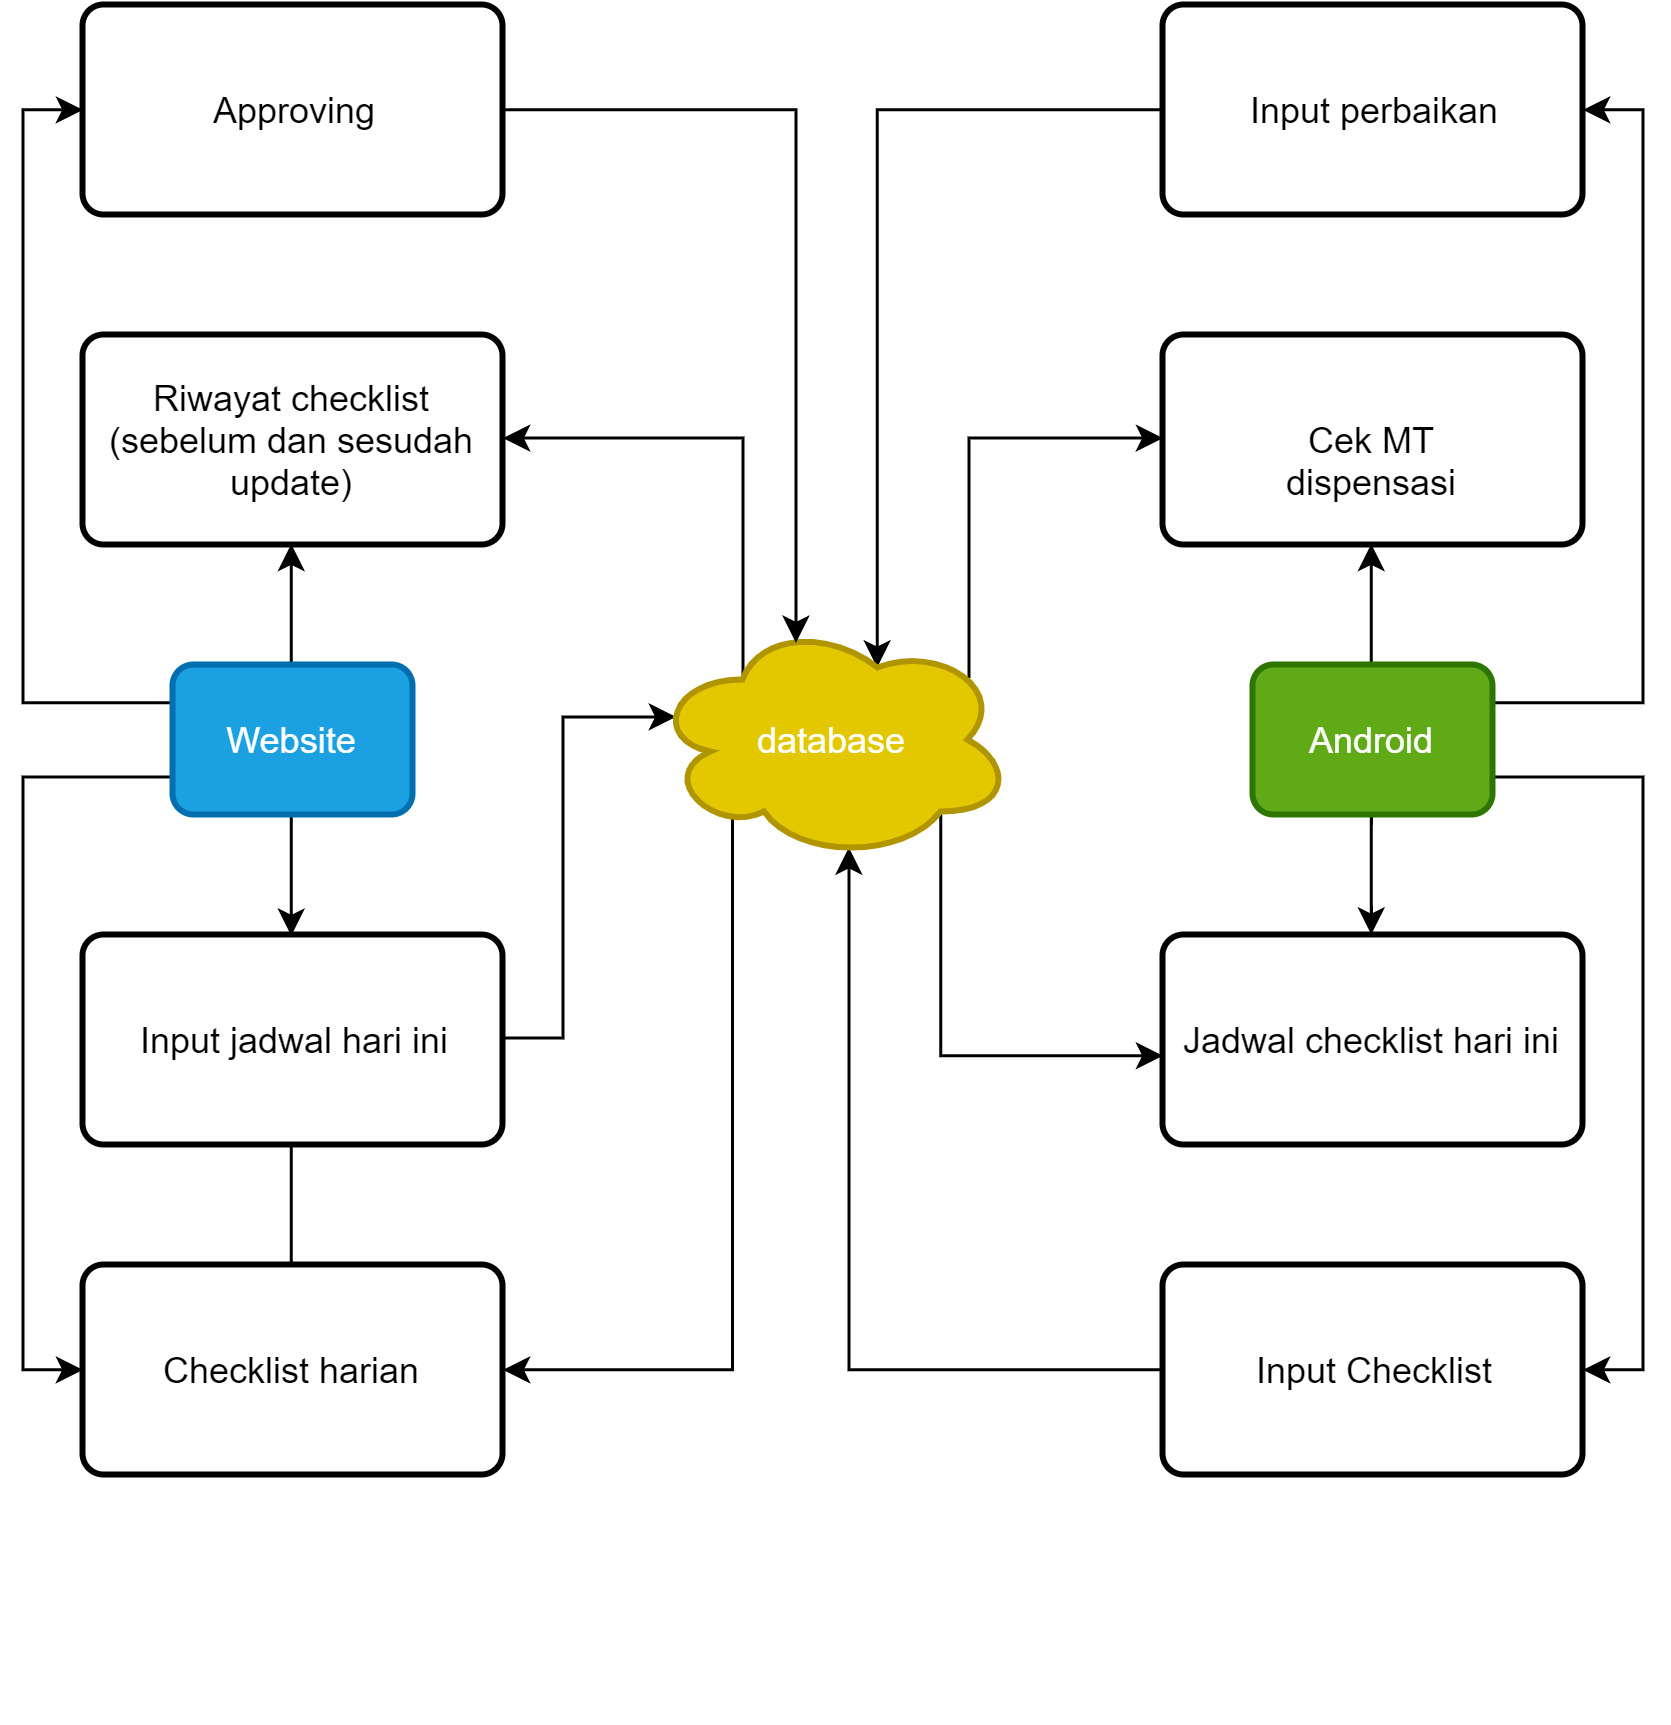

The diagram above was exported from draw.io. Its source (the exported page's mxGraphModel, read from the mxfile embedded in the PNG):
<mxGraphModel dx="1021" dy="579" grid="1" gridSize="10" guides="1" tooltips="1" connect="1" arrows="1" fold="1" page="1" pageScale="1" pageWidth="850" pageHeight="1100" math="0" shadow="0">
  <root>
    <mxCell id="0" />
    <mxCell id="1" parent="0" />
    <mxCell id="nEIRbL5lOJN4BqAg7eoV-10" style="edgeStyle=orthogonalEdgeStyle;rounded=0;orthogonalLoop=1;jettySize=auto;html=1;exitX=0.5;exitY=1;exitDx=0;exitDy=0;entryX=0.5;entryY=0;entryDx=0;entryDy=0;" edge="1" parent="1" source="nEIRbL5lOJN4BqAg7eoV-2" target="nEIRbL5lOJN4BqAg7eoV-6">
      <mxGeometry relative="1" as="geometry" />
    </mxCell>
    <mxCell id="nEIRbL5lOJN4BqAg7eoV-87" style="edgeStyle=orthogonalEdgeStyle;rounded=0;jumpStyle=arc;orthogonalLoop=1;jettySize=auto;html=1;exitX=0.5;exitY=0;exitDx=0;exitDy=0;entryX=0.5;entryY=1;entryDx=0;entryDy=0;endArrow=classic;endFill=1;strokeColor=#000000;" edge="1" parent="1" source="nEIRbL5lOJN4BqAg7eoV-2" target="nEIRbL5lOJN4BqAg7eoV-86">
      <mxGeometry relative="1" as="geometry" />
    </mxCell>
    <mxCell id="nEIRbL5lOJN4BqAg7eoV-92" style="edgeStyle=orthogonalEdgeStyle;rounded=0;jumpStyle=arc;orthogonalLoop=1;jettySize=auto;html=1;exitX=0;exitY=0.25;exitDx=0;exitDy=0;entryX=0;entryY=0.5;entryDx=0;entryDy=0;endArrow=classic;endFill=1;strokeColor=#000000;" edge="1" parent="1" source="nEIRbL5lOJN4BqAg7eoV-2" target="nEIRbL5lOJN4BqAg7eoV-85">
      <mxGeometry relative="1" as="geometry" />
    </mxCell>
    <mxCell id="nEIRbL5lOJN4BqAg7eoV-93" style="edgeStyle=orthogonalEdgeStyle;rounded=0;jumpStyle=arc;orthogonalLoop=1;jettySize=auto;html=1;exitX=0;exitY=0.75;exitDx=0;exitDy=0;entryX=0;entryY=0.5;entryDx=0;entryDy=0;endArrow=classic;endFill=1;strokeColor=#000000;" edge="1" parent="1" source="nEIRbL5lOJN4BqAg7eoV-2" target="nEIRbL5lOJN4BqAg7eoV-11">
      <mxGeometry relative="1" as="geometry">
        <Array as="points">
          <mxPoint x="120" y="498" />
          <mxPoint x="120" y="695" />
        </Array>
      </mxGeometry>
    </mxCell>
    <mxCell id="nEIRbL5lOJN4BqAg7eoV-2" value="Website" style="rounded=1;whiteSpace=wrap;html=1;absoluteArcSize=1;arcSize=14;strokeWidth=2;fillColor=#1ba1e2;strokeColor=#006EAF;fontColor=#ffffff;" vertex="1" parent="1">
      <mxGeometry x="170" y="460" width="80" height="50" as="geometry" />
    </mxCell>
    <mxCell id="nEIRbL5lOJN4BqAg7eoV-68" style="edgeStyle=orthogonalEdgeStyle;rounded=0;jumpStyle=arc;orthogonalLoop=1;jettySize=auto;html=1;exitX=0.5;exitY=1;exitDx=0;exitDy=0;entryX=0.5;entryY=0;entryDx=0;entryDy=0;strokeColor=#000000;endArrow=none;endFill=0;" edge="1" parent="1" source="nEIRbL5lOJN4BqAg7eoV-6" target="nEIRbL5lOJN4BqAg7eoV-11">
      <mxGeometry relative="1" as="geometry" />
    </mxCell>
    <mxCell id="nEIRbL5lOJN4BqAg7eoV-95" style="edgeStyle=orthogonalEdgeStyle;rounded=0;jumpStyle=arc;orthogonalLoop=1;jettySize=auto;html=1;exitX=1;exitY=0.5;exitDx=0;exitDy=0;entryX=0.07;entryY=0.4;entryDx=0;entryDy=0;entryPerimeter=0;endArrow=classic;endFill=1;strokeColor=#000000;" edge="1" parent="1" source="nEIRbL5lOJN4BqAg7eoV-6" target="nEIRbL5lOJN4BqAg7eoV-53">
      <mxGeometry relative="1" as="geometry">
        <Array as="points">
          <mxPoint x="300" y="585" />
          <mxPoint x="300" y="477" />
        </Array>
      </mxGeometry>
    </mxCell>
    <mxCell id="nEIRbL5lOJN4BqAg7eoV-6" value="Input jadwal hari ini" style="rounded=1;whiteSpace=wrap;html=1;absoluteArcSize=1;arcSize=14;strokeWidth=2;" vertex="1" parent="1">
      <mxGeometry x="140" y="550" width="140" height="70" as="geometry" />
    </mxCell>
    <mxCell id="nEIRbL5lOJN4BqAg7eoV-11" value="Checklist harian" style="rounded=1;whiteSpace=wrap;html=1;absoluteArcSize=1;arcSize=14;strokeWidth=2;" vertex="1" parent="1">
      <mxGeometry x="140" y="660" width="140" height="70" as="geometry" />
    </mxCell>
    <mxCell id="nEIRbL5lOJN4BqAg7eoV-18" style="edgeStyle=orthogonalEdgeStyle;rounded=0;orthogonalLoop=1;jettySize=auto;html=1;exitX=0.5;exitY=1;exitDx=0;exitDy=0;" edge="1" parent="1" source="nEIRbL5lOJN4BqAg7eoV-13" target="nEIRbL5lOJN4BqAg7eoV-16">
      <mxGeometry relative="1" as="geometry" />
    </mxCell>
    <mxCell id="nEIRbL5lOJN4BqAg7eoV-79" style="edgeStyle=orthogonalEdgeStyle;rounded=0;jumpStyle=arc;orthogonalLoop=1;jettySize=auto;html=1;exitX=0.5;exitY=0;exitDx=0;exitDy=0;entryX=0.5;entryY=1;entryDx=0;entryDy=0;endArrow=classic;endFill=1;strokeColor=#000000;" edge="1" parent="1" source="nEIRbL5lOJN4BqAg7eoV-13" target="nEIRbL5lOJN4BqAg7eoV-77">
      <mxGeometry relative="1" as="geometry" />
    </mxCell>
    <mxCell id="nEIRbL5lOJN4BqAg7eoV-81" style="edgeStyle=orthogonalEdgeStyle;rounded=0;jumpStyle=arc;orthogonalLoop=1;jettySize=auto;html=1;exitX=1;exitY=0.25;exitDx=0;exitDy=0;entryX=1;entryY=0.5;entryDx=0;entryDy=0;endArrow=classic;endFill=1;strokeColor=#000000;" edge="1" parent="1" source="nEIRbL5lOJN4BqAg7eoV-13" target="nEIRbL5lOJN4BqAg7eoV-44">
      <mxGeometry relative="1" as="geometry">
        <Array as="points">
          <mxPoint x="660" y="473" />
          <mxPoint x="660" y="275" />
        </Array>
      </mxGeometry>
    </mxCell>
    <mxCell id="nEIRbL5lOJN4BqAg7eoV-82" style="edgeStyle=orthogonalEdgeStyle;rounded=0;jumpStyle=arc;orthogonalLoop=1;jettySize=auto;html=1;exitX=1;exitY=0.75;exitDx=0;exitDy=0;endArrow=classic;endFill=1;strokeColor=#000000;entryX=1;entryY=0.5;entryDx=0;entryDy=0;" edge="1" parent="1" source="nEIRbL5lOJN4BqAg7eoV-13" target="nEIRbL5lOJN4BqAg7eoV-19">
      <mxGeometry relative="1" as="geometry">
        <mxPoint x="670" y="700" as="targetPoint" />
      </mxGeometry>
    </mxCell>
    <mxCell id="nEIRbL5lOJN4BqAg7eoV-13" value="Android" style="rounded=1;whiteSpace=wrap;html=1;absoluteArcSize=1;arcSize=14;strokeWidth=2;fillColor=#60a917;strokeColor=#2D7600;fontColor=#ffffff;" vertex="1" parent="1">
      <mxGeometry x="530" y="460" width="80" height="50" as="geometry" />
    </mxCell>
    <mxCell id="nEIRbL5lOJN4BqAg7eoV-16" value="Jadwal checklist hari ini" style="rounded=1;whiteSpace=wrap;html=1;absoluteArcSize=1;arcSize=14;strokeWidth=2;" vertex="1" parent="1">
      <mxGeometry x="500" y="550" width="140" height="70" as="geometry" />
    </mxCell>
    <mxCell id="nEIRbL5lOJN4BqAg7eoV-58" style="edgeStyle=orthogonalEdgeStyle;rounded=0;jumpStyle=arc;orthogonalLoop=1;jettySize=auto;html=1;exitX=0;exitY=0.5;exitDx=0;exitDy=0;entryX=0.55;entryY=0.95;entryDx=0;entryDy=0;entryPerimeter=0;strokeColor=#000000;" edge="1" parent="1" source="nEIRbL5lOJN4BqAg7eoV-19" target="nEIRbL5lOJN4BqAg7eoV-53">
      <mxGeometry relative="1" as="geometry" />
    </mxCell>
    <mxCell id="nEIRbL5lOJN4BqAg7eoV-19" value="Input Checklist" style="rounded=1;whiteSpace=wrap;html=1;absoluteArcSize=1;arcSize=14;strokeWidth=2;" vertex="1" parent="1">
      <mxGeometry x="500" y="660" width="140" height="70" as="geometry" />
    </mxCell>
    <mxCell id="nEIRbL5lOJN4BqAg7eoV-84" style="edgeStyle=orthogonalEdgeStyle;rounded=0;jumpStyle=arc;orthogonalLoop=1;jettySize=auto;html=1;exitX=0;exitY=0.5;exitDx=0;exitDy=0;entryX=0.625;entryY=0.2;entryDx=0;entryDy=0;entryPerimeter=0;endArrow=classic;endFill=1;strokeColor=#000000;" edge="1" parent="1" source="nEIRbL5lOJN4BqAg7eoV-44" target="nEIRbL5lOJN4BqAg7eoV-53">
      <mxGeometry relative="1" as="geometry" />
    </mxCell>
    <mxCell id="nEIRbL5lOJN4BqAg7eoV-44" value="Input perbaikan" style="rounded=1;whiteSpace=wrap;html=1;absoluteArcSize=1;arcSize=14;strokeWidth=2;" vertex="1" parent="1">
      <mxGeometry x="500" y="240" width="140" height="70" as="geometry" />
    </mxCell>
    <mxCell id="nEIRbL5lOJN4BqAg7eoV-55" style="edgeStyle=orthogonalEdgeStyle;rounded=0;jumpStyle=arc;orthogonalLoop=1;jettySize=auto;html=1;exitX=0.96;exitY=0.7;exitDx=0;exitDy=0;exitPerimeter=0;entryX=0;entryY=0.5;entryDx=0;entryDy=0;strokeColor=none;" edge="1" parent="1" source="nEIRbL5lOJN4BqAg7eoV-53">
      <mxGeometry relative="1" as="geometry">
        <mxPoint x="500" y="805" as="targetPoint" />
      </mxGeometry>
    </mxCell>
    <mxCell id="nEIRbL5lOJN4BqAg7eoV-83" style="edgeStyle=orthogonalEdgeStyle;rounded=0;jumpStyle=arc;orthogonalLoop=1;jettySize=auto;html=1;exitX=0.88;exitY=0.25;exitDx=0;exitDy=0;exitPerimeter=0;entryX=0;entryY=0.5;entryDx=0;entryDy=0;endArrow=classic;endFill=1;strokeColor=#000000;" edge="1" parent="1" source="nEIRbL5lOJN4BqAg7eoV-53" target="nEIRbL5lOJN4BqAg7eoV-77">
      <mxGeometry relative="1" as="geometry">
        <Array as="points">
          <mxPoint x="435" y="385" />
        </Array>
      </mxGeometry>
    </mxCell>
    <mxCell id="nEIRbL5lOJN4BqAg7eoV-94" style="edgeStyle=orthogonalEdgeStyle;rounded=0;jumpStyle=arc;orthogonalLoop=1;jettySize=auto;html=1;exitX=0.31;exitY=0.8;exitDx=0;exitDy=0;exitPerimeter=0;entryX=1;entryY=0.5;entryDx=0;entryDy=0;endArrow=classic;endFill=1;strokeColor=#000000;" edge="1" parent="1" source="nEIRbL5lOJN4BqAg7eoV-53" target="nEIRbL5lOJN4BqAg7eoV-11">
      <mxGeometry relative="1" as="geometry">
        <Array as="points">
          <mxPoint x="357" y="695" />
        </Array>
      </mxGeometry>
    </mxCell>
    <mxCell id="nEIRbL5lOJN4BqAg7eoV-96" style="edgeStyle=orthogonalEdgeStyle;rounded=0;jumpStyle=arc;orthogonalLoop=1;jettySize=auto;html=1;exitX=0.8;exitY=0.8;exitDx=0;exitDy=0;exitPerimeter=0;endArrow=classic;endFill=1;strokeColor=#000000;" edge="1" parent="1" source="nEIRbL5lOJN4BqAg7eoV-53">
      <mxGeometry relative="1" as="geometry">
        <mxPoint x="500" y="590" as="targetPoint" />
        <Array as="points">
          <mxPoint x="426" y="590" />
        </Array>
      </mxGeometry>
    </mxCell>
    <mxCell id="nEIRbL5lOJN4BqAg7eoV-97" style="edgeStyle=orthogonalEdgeStyle;rounded=0;jumpStyle=arc;orthogonalLoop=1;jettySize=auto;html=1;exitX=0.25;exitY=0.25;exitDx=0;exitDy=0;exitPerimeter=0;entryX=1;entryY=0.5;entryDx=0;entryDy=0;endArrow=classic;endFill=1;strokeColor=#000000;" edge="1" parent="1" source="nEIRbL5lOJN4BqAg7eoV-53" target="nEIRbL5lOJN4BqAg7eoV-86">
      <mxGeometry relative="1" as="geometry">
        <Array as="points">
          <mxPoint x="360" y="385" />
        </Array>
      </mxGeometry>
    </mxCell>
    <mxCell id="nEIRbL5lOJN4BqAg7eoV-53" value="database" style="ellipse;shape=cloud;whiteSpace=wrap;html=1;strokeWidth=2;fillColor=#e3c800;strokeColor=#B09500;fontColor=#ffffff;" vertex="1" parent="1">
      <mxGeometry x="330" y="445" width="120" height="80" as="geometry" />
    </mxCell>
    <mxCell id="nEIRbL5lOJN4BqAg7eoV-77" value="Cek MT dispensasi" style="rounded=1;whiteSpace=wrap;html=1;absoluteArcSize=1;arcSize=14;strokeWidth=2;" vertex="1" parent="1">
      <mxGeometry x="500" y="350" width="140" height="70" as="geometry" />
    </mxCell>
    <mxCell id="nEIRbL5lOJN4BqAg7eoV-99" style="edgeStyle=orthogonalEdgeStyle;rounded=0;jumpStyle=arc;orthogonalLoop=1;jettySize=auto;html=1;exitX=1;exitY=0.5;exitDx=0;exitDy=0;entryX=0.4;entryY=0.1;entryDx=0;entryDy=0;entryPerimeter=0;endArrow=classic;endFill=1;strokeColor=#000000;" edge="1" parent="1" source="nEIRbL5lOJN4BqAg7eoV-85" target="nEIRbL5lOJN4BqAg7eoV-53">
      <mxGeometry relative="1" as="geometry" />
    </mxCell>
    <mxCell id="nEIRbL5lOJN4BqAg7eoV-85" value="Approving" style="rounded=1;whiteSpace=wrap;html=1;absoluteArcSize=1;arcSize=14;strokeWidth=2;" vertex="1" parent="1">
      <mxGeometry x="140" y="240" width="140" height="70" as="geometry" />
    </mxCell>
    <mxCell id="nEIRbL5lOJN4BqAg7eoV-86" value="Riwayat checklist (sebelum dan sesudah&lt;br&gt;update)" style="rounded=1;whiteSpace=wrap;html=1;absoluteArcSize=1;arcSize=14;strokeWidth=2;" vertex="1" parent="1">
      <mxGeometry x="140" y="350" width="140" height="70" as="geometry" />
    </mxCell>
  </root>
</mxGraphModel>